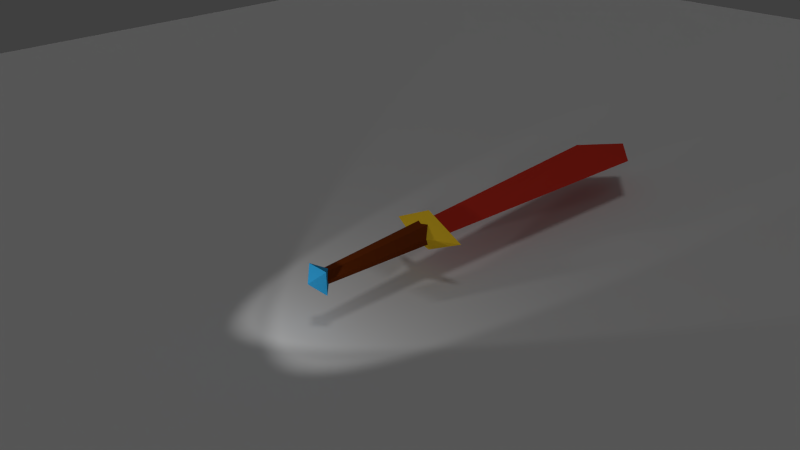# Source: kilic_renkli_son_2_spot_change_with_particles_downside.blend  (saved by Blender 2.73.0; exported with 4.5.12 LTS)
import bpy
from mathutils import Matrix  # noqa: F401  (used for matrix-valued properties, if any)

bpy.ops.wm.read_factory_settings(use_empty=True)
scene = bpy.context.scene
scene.name = 'Scene'

# ---- collections
col_collection_1 = bpy.data.collections.new('Collection 1'); scene.collection.children.link(col_collection_1)

# ---- materials (node trees are filled in below, after node groups)
mat_material_001 = bpy.data.materials.new('Material.001')
mat_material_001.alpha_threshold = 0.0
mat_material_001.use_transparent_shadow = False
mat_material_001.diffuse_color = (0.8, 0.04564, 0.02687, 1.0)
mat_material_001.roughness = 0.5
mat_material_002 = bpy.data.materials.new('Material.002')
mat_material_002.alpha_threshold = 0.0
mat_material_002.use_transparent_shadow = False
mat_material_002.diffuse_color = (0.8, 0.5145, 0.02259, 1.0)
mat_material_002.roughness = 0.5
mat_material_003 = bpy.data.materials.new('Material.003')
mat_material_003.alpha_threshold = 0.0
mat_material_003.use_transparent_shadow = False
mat_material_003.diffuse_color = (0.2079, 0.03913, 0.006057, 1.0)
mat_material_003.roughness = 0.5
mat_material = bpy.data.materials.new('Material')
mat_material.alpha_threshold = 0.0
mat_material.use_transparent_shadow = False
mat_material.diffuse_color = (0.03646, 0.4073, 0.8, 1.0)
mat_material.roughness = 0.5
mat_material.line_color = (0.0, 0.0, 0.0, 1.0)

# ---- material node trees

# ---- world
world_world = bpy.data.worlds.new('World'); scene.world = world_world
world_world.color = (0.05088, 0.05088, 0.05088)
world_world.use_sun_shadow = False
world_world.sun_shadow_jitter_overblur = 0.0
world_world.cycles.sampling_method = 'MANUAL'
world_world.cycles.sample_map_resolution = 256

# ---- cameras
cam_camera = bpy.data.cameras.new('Camera')
cam_camera.clip_end = 100.0
cam_camera.lens = 35.0
cam_camera.sensor_width = 32.0
cam_camera.sensor_height = 18.0
cam_camera.ortho_scale = 7.314
cam_camera.dof.focus_distance = 0.0
cam_camera.dof.aperture_fstop = 128.0

# ---- lights
light_spot_002 = bpy.data.lights.new('Spot.002', 'SPOT')
light_spot_002.transmission_factor = 0.0
light_spot_002.energy = 100.0
light_spot_002.shadow_buffer_clip_start = 0.5
light_spot_002.shadow_soft_size = 0.1
light_spot_002.shadow_maximum_resolution = 0.006
light_spot_002.use_absolute_resolution = True
light_spot_002.cycles.use_multiple_importance_sampling = False
light_spot_001 = bpy.data.lights.new('Spot.001', 'SPOT')
light_spot_001.transmission_factor = 0.0
light_spot_001.energy = 100.0
light_spot_001.shadow_buffer_clip_start = 0.5
light_spot_001.shadow_soft_size = 0.1
light_spot_001.shadow_maximum_resolution = 0.006
light_spot_001.use_absolute_resolution = True
light_spot_001.cycles.use_multiple_importance_sampling = False
light_sun = bpy.data.lights.new('Sun', 'SUN')
light_sun.transmission_factor = 0.0
light_sun.angle = 0.1993
light_sun.energy = 0.2
light_sun.shadow_buffer_clip_start = 0.5
light_sun.shadow_soft_size = 0.1
light_sun.shadow_cascade_max_distance = 1000.0
light_sun.cycles.use_multiple_importance_sampling = False

# ---- meshes
me_plane = bpy.data.meshes.new('Plane')
me_plane.from_pydata([(-1.0, -1.0, 0.0), (1.0, -1.0, 0.0), (-1.0, 1.0, 0.0), (1.0, 1.0, 0.0)], [], [(0, 1, 3, 2)])
me_plane.use_remesh_preserve_volume = False
me_plane.use_remesh_preserve_attributes = False
me_plane.use_mirror_vertex_groups = False
me_plane.update()
me_cube_002 = bpy.data.meshes.new('Cube.002')
me_cube_002.from_pydata([(0.0, -18.82, 1.412), (0.0, -18.82, -1.412), (-2.353, -18.82, 0.0), (2.353, -18.82, 0.0), (4.705, 18.82, 0.0), (-4.705, 18.82, 0.0), (0.0, 15.06, 2.353), (0.0, 15.06, -2.353), (0.0, 24.47, 0.0)], [], [(2, 0, 3, 1), (6, 5, 8), (2, 6, 0), (5, 6, 2), (0, 6, 3), (4, 3, 6), (5, 2, 7), (1, 7, 2), (3, 7, 1), (4, 7, 3), (6, 8, 4), (7, 8, 5), (7, 4, 8)])
me_cube_002.materials.append(mat_material_001)
me_cube_002.use_remesh_preserve_volume = False
me_cube_002.use_remesh_preserve_attributes = False
me_cube_002.use_mirror_vertex_groups = False
me_cube_002.update()
me_cube_001 = bpy.data.meshes.new('Cube.001')
me_cube_001.from_pydata([(20.76, 9.075, 3.372), (11.7, 9.075, 7.9), (2.644, 9.075, 3.372), (11.7, 9.075, -1.156), (11.7, 4.547, 3.372)], [], [(2, 4, 1), (3, 4, 2), (4, 0, 1), (4, 3, 0), (1, 0, 3, 2)])
me_cube_001.materials.append(mat_material_002)
me_cube_001.use_remesh_preserve_volume = False
me_cube_001.use_remesh_preserve_attributes = False
me_cube_001.use_mirror_vertex_groups = False
me_cube_001.update()
me_circle = bpy.data.meshes.new('Circle')
me_circle.from_pydata([(0.8956, 1.551, -10.0), (-0.8956, 1.551, -10.0), (-1.791, 9.581e-07, -10.0), (-0.8956, -1.551, -10.0), (0.8956, -1.551, -10.0), (1.791, 3.709e-07, -10.0), (0.5, 0.866, 9.0), (-0.5, 0.866, 9.0), (-1.0, 5.96e-08, 9.0), (-0.5, -0.866, 9.0), (0.5, -0.866, 9.0), (1.0, -2.384e-07, 9.0)], [], [(5, 0, 6, 11), (4, 5, 11, 10), (3, 4, 10, 9), (2, 3, 9, 8), (1, 2, 8, 7), (0, 1, 7, 6)])
me_circle.materials.append(mat_material_003)
me_circle.use_remesh_preserve_volume = False
me_circle.use_remesh_preserve_attributes = False
me_circle.use_mirror_vertex_groups = False
me_circle.update()
me_cube = bpy.data.meshes.new('Cube')
me_cube.from_pydata([(0.0, -1.073, 0.0), (0.1642, -0.9092, 0.1642), (-0.1642, -0.9092, 0.1642), (0.1642, -0.9092, -0.1642), (-0.1642, -0.9092, -0.1642), (0.0, -0.745, 0.0866), (0.0, -0.745, -0.0866)], [], [(0, 4, 2), (0, 2, 1), (1, 3, 0), (3, 4, 0), (2, 5, 1), (4, 3, 6), (4, 6, 2), (5, 2, 6), (5, 6, 1), (3, 1, 6)])
me_cube.materials.append(mat_material)
me_cube.use_remesh_preserve_volume = False
me_cube.use_remesh_preserve_attributes = False
me_cube.use_mirror_vertex_groups = False
me_cube.update()

# ---- objects
ob_spot_001 = bpy.data.objects.new('Spot.001', light_spot_002)
ob_spot = bpy.data.objects.new('Spot', light_spot_001)
ob_sun = bpy.data.objects.new('Sun', light_sun)
ob_plane = bpy.data.objects.new('Plane', me_plane)
ob_cube_001 = bpy.data.objects.new('Cube.001', me_cube_002)
ob_cube = bpy.data.objects.new('Cube', me_cube_001)
ob_circle = bpy.data.objects.new('Circle', me_circle)
ob_cubeaa = bpy.data.objects.new('Cubeaa', me_cube)
ob_camera = bpy.data.objects.new('Camera', cam_camera)

# ---- transforms, parenting, visibility, modifiers, constraints
ob_spot_001.location = (-1.0, 0.5, -6.0)
ob_spot_001.rotation_euler = (2.862, 0.1047, -0.5236)
ob_spot_001.scale = (1.0, 1.0, 1.0)
ob_spot_001.lock_location = (True, True, True)
ob_spot_001.lock_rotation = (True, True, True)
ob_spot_001.lineart.crease_threshold = 0.0
ob_spot.location = (1.0, 0.5, -6.0)
ob_spot.rotation_euler = (2.862, -0.1047, 0.5236)
ob_spot.lock_location = (True, True, True)
ob_spot.lock_rotation = (True, True, True)
ob_spot.lineart.crease_threshold = 0.0
ob_sun.location = (0.0, -8.732, -2.152)
ob_sun.rotation_euler = (1.571, -0.0, 0.0)
ob_sun.lineart.crease_threshold = 0.0
ob_plane.location = (0.0, 1.868, 0.8477)
ob_plane.rotation_euler = (1.571, -0.0, 0.0)
ob_plane.scale = (15.68, 15.68, 15.68)
ob_plane.lineart.crease_threshold = 0.0
ob_cube_001.location = (0.0, 1.268, 0.8477)
ob_cube_001.rotation_euler = (1.571, -0.0, 0.0)
ob_cube_001.scale = (0.1063, 0.1063, 0.1063)
ob_cube_001.lineart.crease_threshold = 0.0
_m = ob_cube_001.modifiers.new('ParticleSystem 1', 'PARTICLE_SYSTEM')
ob_cube.location = (-0.7752, 1.491, -1.754)
ob_cube.rotation_euler = (1.571, -0.0, 0.0)
ob_cube.scale = (0.06625, 0.06625, 0.06625)
ob_cube.lineart.crease_threshold = 0.0
ob_circle.location = (0.0, 1.268, -2.152)
ob_circle.rotation_euler = (3.142, -0.0, 0.0)
ob_circle.scale = (0.1, 0.1, 0.1)
ob_circle.lineart.crease_threshold = 0.0
ob_cubeaa.location = (0.0, 1.268, -2.152)
ob_cubeaa.rotation_euler = (1.571, -0.0, 0.0)
ob_cubeaa.lock_rotations_4d = False
ob_cubeaa.empty_display_type = 'ARROWS'
ob_cubeaa.lineart.crease_threshold = 0.0
ob_camera.location = (7.481, -4.076, -8.66)
ob_camera.rotation_euler = (2.669, -0.8149, 0.01577)
ob_camera.lock_rotations_4d = False
ob_camera.empty_display_type = 'ARROWS'
ob_camera.color = (0.0, 0.0, 0.0, 0.0)
ob_camera.display_type = 'WIRE'
ob_camera.lineart.crease_threshold = 0.0

# ---- collection membership
col_collection_1.objects.link(ob_spot_001)
col_collection_1.objects.link(ob_spot)
col_collection_1.objects.link(ob_sun)
col_collection_1.objects.link(ob_plane)
col_collection_1.objects.link(ob_cube_001)
col_collection_1.objects.link(ob_cube)
col_collection_1.objects.link(ob_circle)
col_collection_1.objects.link(ob_cubeaa)
col_collection_1.objects.link(ob_camera)

# ---- scene / render settings (as saved in the file)
scene.camera = ob_camera
scene.frame_start = 1; scene.frame_end = 120; scene.frame_set(144)
scene.render.engine = 'BLENDER_EEVEE_NEXT'
scene.render.resolution_percentage = 50
scene.render.dither_intensity = 0.0
scene.cycles.use_denoising = False
scene.cycles.samples = 10
scene.cycles.sampling_pattern = 'TABULATED_SOBOL'
scene.cycles.light_sampling_threshold = 0.0
scene.cycles.use_adaptive_sampling = False
scene.cycles.use_light_tree = False
scene.cycles.blur_glossy = 0.0
scene.cycles.pixel_filter_type = 'GAUSSIAN'
scene.cycles.sample_clamp_indirect = 0.0
scene.view_settings.view_transform = 'Standard'
bpy.context.view_layer.update()
